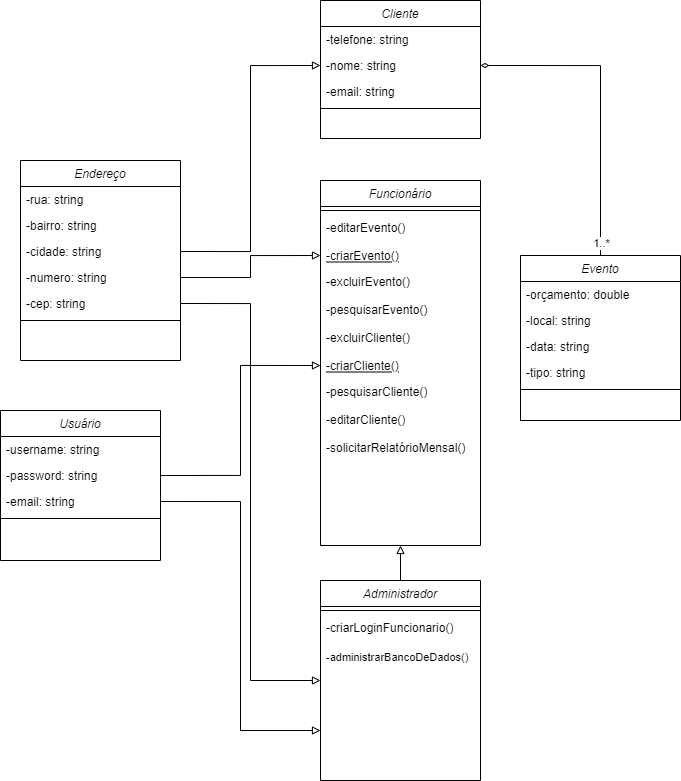

The diagram above was exported from draw.io. Its source (the exported page's mxGraphModel, read from the mxfile embedded in the PNG):
<mxGraphModel dx="2452" dy="2068" grid="1" gridSize="10" guides="1" tooltips="1" connect="1" arrows="1" fold="1" page="1" pageScale="1" pageWidth="827" pageHeight="1169" math="0" shadow="0">
  <root>
    <mxCell id="0" />
    <mxCell id="1" parent="0" />
    <mxCell id="2" value="Cliente" style="swimlane;fontStyle=2;align=center;verticalAlign=top;childLayout=stackLayout;horizontal=1;startSize=26;horizontalStack=0;resizeParent=1;resizeLast=0;collapsible=1;marginBottom=0;rounded=0;shadow=0;strokeWidth=1;" vertex="1" parent="1">
      <mxGeometry x="200" y="-20" width="160" height="138" as="geometry">
        <mxRectangle x="230" y="140" width="160" height="26" as="alternateBounds" />
      </mxGeometry>
    </mxCell>
    <mxCell id="3" value="-telefone: string" style="text;align=left;verticalAlign=top;spacingLeft=4;spacingRight=4;overflow=hidden;rotatable=0;points=[[0,0.5],[1,0.5]];portConstraint=eastwest;rounded=0;shadow=0;html=0;" vertex="1" parent="2">
      <mxGeometry y="26" width="160" height="26" as="geometry" />
    </mxCell>
    <mxCell id="4" value="-nome: string" style="text;align=left;verticalAlign=top;spacingLeft=4;spacingRight=4;overflow=hidden;rotatable=0;points=[[0,0.5],[1,0.5]];portConstraint=eastwest;" vertex="1" parent="2">
      <mxGeometry y="52" width="160" height="26" as="geometry" />
    </mxCell>
    <mxCell id="5" value="-email: string" style="text;align=left;verticalAlign=top;spacingLeft=4;spacingRight=4;overflow=hidden;rotatable=0;points=[[0,0.5],[1,0.5]];portConstraint=eastwest;rounded=0;shadow=0;html=0;" vertex="1" parent="2">
      <mxGeometry y="78" width="160" height="26" as="geometry" />
    </mxCell>
    <mxCell id="6" value="" style="line;html=1;strokeWidth=1;align=left;verticalAlign=middle;spacingTop=-1;spacingLeft=3;spacingRight=3;rotatable=0;labelPosition=right;points=[];portConstraint=eastwest;" vertex="1" parent="2">
      <mxGeometry y="104" width="160" height="8" as="geometry" />
    </mxCell>
    <mxCell id="7" value="Funcionário" style="swimlane;fontStyle=2;align=center;verticalAlign=top;childLayout=stackLayout;horizontal=1;startSize=26;horizontalStack=0;resizeParent=1;resizeLast=0;collapsible=1;marginBottom=0;rounded=0;shadow=0;strokeWidth=1;" vertex="1" parent="1">
      <mxGeometry x="200" y="160" width="160" height="365" as="geometry">
        <mxRectangle x="130" y="380" width="160" height="26" as="alternateBounds" />
      </mxGeometry>
    </mxCell>
    <mxCell id="8" value="" style="line;html=1;strokeWidth=1;align=left;verticalAlign=middle;spacingTop=-1;spacingLeft=3;spacingRight=3;rotatable=0;labelPosition=right;points=[];portConstraint=eastwest;" vertex="1" parent="7">
      <mxGeometry y="26" width="160" height="8" as="geometry" />
    </mxCell>
    <mxCell id="9" value="-editarEvento()" style="text;align=left;verticalAlign=top;spacingLeft=4;spacingRight=4;overflow=hidden;rotatable=0;points=[[0,0.5],[1,0.5]];portConstraint=eastwest;" vertex="1" parent="7">
      <mxGeometry y="34" width="160" height="28" as="geometry" />
    </mxCell>
    <mxCell id="10" value="-criarEvento()" style="text;align=left;verticalAlign=top;spacingLeft=4;spacingRight=4;overflow=hidden;rotatable=0;points=[[0,0.5],[1,0.5]];portConstraint=eastwest;fontStyle=4" vertex="1" parent="7">
      <mxGeometry y="62" width="160" height="26" as="geometry" />
    </mxCell>
    <mxCell id="11" value="-excluirEvento()" style="text;align=left;verticalAlign=top;spacingLeft=4;spacingRight=4;overflow=hidden;rotatable=0;points=[[0,0.5],[1,0.5]];portConstraint=eastwest;" vertex="1" parent="7">
      <mxGeometry y="88" width="160" height="28" as="geometry" />
    </mxCell>
    <mxCell id="12" value="-pesquisarEvento()" style="text;align=left;verticalAlign=top;spacingLeft=4;spacingRight=4;overflow=hidden;rotatable=0;points=[[0,0.5],[1,0.5]];portConstraint=eastwest;" vertex="1" parent="7">
      <mxGeometry y="116" width="160" height="28" as="geometry" />
    </mxCell>
    <mxCell id="13" value="-excluirCliente()" style="text;align=left;verticalAlign=top;spacingLeft=4;spacingRight=4;overflow=hidden;rotatable=0;points=[[0,0.5],[1,0.5]];portConstraint=eastwest;" vertex="1" parent="7">
      <mxGeometry y="144" width="160" height="28" as="geometry" />
    </mxCell>
    <mxCell id="14" value="-criarCliente()" style="text;align=left;verticalAlign=top;spacingLeft=4;spacingRight=4;overflow=hidden;rotatable=0;points=[[0,0.5],[1,0.5]];portConstraint=eastwest;fontStyle=4" vertex="1" parent="7">
      <mxGeometry y="172" width="160" height="26" as="geometry" />
    </mxCell>
    <mxCell id="15" value="-pesquisarCliente()" style="text;align=left;verticalAlign=top;spacingLeft=4;spacingRight=4;overflow=hidden;rotatable=0;points=[[0,0.5],[1,0.5]];portConstraint=eastwest;" vertex="1" parent="7">
      <mxGeometry y="198" width="160" height="28" as="geometry" />
    </mxCell>
    <mxCell id="16" value="-editarCliente()" style="text;align=left;verticalAlign=top;spacingLeft=4;spacingRight=4;overflow=hidden;rotatable=0;points=[[0,0.5],[1,0.5]];portConstraint=eastwest;" vertex="1" parent="7">
      <mxGeometry y="226" width="160" height="28" as="geometry" />
    </mxCell>
    <mxCell id="17" value="-solicitarRelatórioMensal()" style="text;align=left;verticalAlign=top;spacingLeft=4;spacingRight=4;overflow=hidden;rotatable=0;points=[[0,0.5],[1,0.5]];portConstraint=eastwest;" vertex="1" parent="7">
      <mxGeometry y="254" width="160" height="28" as="geometry" />
    </mxCell>
    <mxCell id="18" style="edgeStyle=orthogonalEdgeStyle;rounded=0;orthogonalLoop=1;jettySize=auto;html=1;exitX=0.5;exitY=0;exitDx=0;exitDy=0;entryX=1;entryY=0.5;entryDx=0;entryDy=0;fontSize=11;endArrow=diamondThin;endFill=0;" edge="1" source="20" target="4" parent="1">
      <mxGeometry relative="1" as="geometry" />
    </mxCell>
    <mxCell id="19" value="1..*" style="edgeLabel;html=1;align=center;verticalAlign=middle;resizable=0;points=[];fontSize=11;" vertex="1" connectable="0" parent="18">
      <mxGeometry x="-0.1928" relative="1" as="geometry">
        <mxPoint y="112" as="offset" />
      </mxGeometry>
    </mxCell>
    <mxCell id="20" value="Evento" style="swimlane;fontStyle=2;align=center;verticalAlign=top;childLayout=stackLayout;horizontal=1;startSize=26;horizontalStack=0;resizeParent=1;resizeLast=0;collapsible=1;marginBottom=0;rounded=0;shadow=0;strokeWidth=1;" vertex="1" parent="1">
      <mxGeometry x="400" y="235" width="160" height="165" as="geometry">
        <mxRectangle x="550" y="140" width="160" height="26" as="alternateBounds" />
      </mxGeometry>
    </mxCell>
    <mxCell id="21" value="-orçamento: double" style="text;align=left;verticalAlign=top;spacingLeft=4;spacingRight=4;overflow=hidden;rotatable=0;points=[[0,0.5],[1,0.5]];portConstraint=eastwest;" vertex="1" parent="20">
      <mxGeometry y="26" width="160" height="26" as="geometry" />
    </mxCell>
    <mxCell id="22" value="-local: string" style="text;align=left;verticalAlign=top;spacingLeft=4;spacingRight=4;overflow=hidden;rotatable=0;points=[[0,0.5],[1,0.5]];portConstraint=eastwest;rounded=0;shadow=0;html=0;" vertex="1" parent="20">
      <mxGeometry y="52" width="160" height="26" as="geometry" />
    </mxCell>
    <mxCell id="23" value="-data: string" style="text;align=left;verticalAlign=top;spacingLeft=4;spacingRight=4;overflow=hidden;rotatable=0;points=[[0,0.5],[1,0.5]];portConstraint=eastwest;rounded=0;shadow=0;html=0;" vertex="1" parent="20">
      <mxGeometry y="78" width="160" height="26" as="geometry" />
    </mxCell>
    <mxCell id="24" value="-tipo: string" style="text;align=left;verticalAlign=top;spacingLeft=4;spacingRight=4;overflow=hidden;rotatable=0;points=[[0,0.5],[1,0.5]];portConstraint=eastwest;rounded=0;shadow=0;html=0;" vertex="1" parent="20">
      <mxGeometry y="104" width="160" height="26" as="geometry" />
    </mxCell>
    <mxCell id="25" value="" style="line;html=1;strokeWidth=1;align=left;verticalAlign=middle;spacingTop=-1;spacingLeft=3;spacingRight=3;rotatable=0;labelPosition=right;points=[];portConstraint=eastwest;" vertex="1" parent="20">
      <mxGeometry y="130" width="160" height="8" as="geometry" />
    </mxCell>
    <mxCell id="26" style="edgeStyle=orthogonalEdgeStyle;rounded=0;orthogonalLoop=1;jettySize=auto;html=1;exitX=0.5;exitY=0;exitDx=0;exitDy=0;entryX=0.5;entryY=1;entryDx=0;entryDy=0;fontSize=11;endArrow=block;endFill=0;" edge="1" target="7" parent="1">
      <mxGeometry relative="1" as="geometry">
        <mxPoint x="280" y="564.9999999999995" as="sourcePoint" />
      </mxGeometry>
    </mxCell>
    <mxCell id="27" value="Administrador" style="swimlane;fontStyle=2;align=center;verticalAlign=top;childLayout=stackLayout;horizontal=1;startSize=26;horizontalStack=0;resizeParent=1;resizeLast=0;collapsible=1;marginBottom=0;rounded=0;shadow=0;strokeWidth=1;" vertex="1" parent="1">
      <mxGeometry x="200" y="560" width="160" height="200" as="geometry">
        <mxRectangle x="230" y="140" width="160" height="26" as="alternateBounds" />
      </mxGeometry>
    </mxCell>
    <mxCell id="28" value="" style="line;html=1;strokeWidth=1;align=left;verticalAlign=middle;spacingTop=-1;spacingLeft=3;spacingRight=3;rotatable=0;labelPosition=right;points=[];portConstraint=eastwest;" vertex="1" parent="27">
      <mxGeometry y="26" width="160" height="8" as="geometry" />
    </mxCell>
    <mxCell id="29" value="-criarLoginFuncionario()" style="text;align=left;verticalAlign=top;spacingLeft=4;spacingRight=4;overflow=hidden;rotatable=0;points=[[0,0.5],[1,0.5]];portConstraint=eastwest;" vertex="1" parent="27">
      <mxGeometry y="34" width="160" height="30" as="geometry" />
    </mxCell>
    <mxCell id="30" value="-administrarBancoDeDados()" style="text;align=left;verticalAlign=top;spacingLeft=4;spacingRight=4;overflow=hidden;rotatable=0;points=[[0,0.5],[1,0.5]];portConstraint=eastwest;fontSize=11;" vertex="1" parent="27">
      <mxGeometry y="64" width="160" height="26" as="geometry" />
    </mxCell>
    <mxCell id="31" value="Endereço" style="swimlane;fontStyle=2;align=center;verticalAlign=top;childLayout=stackLayout;horizontal=1;startSize=26;horizontalStack=0;resizeParent=1;resizeLast=0;collapsible=1;marginBottom=0;rounded=0;shadow=0;strokeWidth=1;" vertex="1" parent="1">
      <mxGeometry x="-100" y="140" width="160" height="200" as="geometry">
        <mxRectangle x="230" y="140" width="160" height="26" as="alternateBounds" />
      </mxGeometry>
    </mxCell>
    <mxCell id="32" value="-rua: string" style="text;align=left;verticalAlign=top;spacingLeft=4;spacingRight=4;overflow=hidden;rotatable=0;points=[[0,0.5],[1,0.5]];portConstraint=eastwest;rounded=0;shadow=0;html=0;" vertex="1" parent="31">
      <mxGeometry y="26" width="160" height="26" as="geometry" />
    </mxCell>
    <mxCell id="33" value="-bairro: string" style="text;align=left;verticalAlign=top;spacingLeft=4;spacingRight=4;overflow=hidden;rotatable=0;points=[[0,0.5],[1,0.5]];portConstraint=eastwest;" vertex="1" parent="31">
      <mxGeometry y="52" width="160" height="26" as="geometry" />
    </mxCell>
    <mxCell id="34" value="-cidade: string" style="text;align=left;verticalAlign=top;spacingLeft=4;spacingRight=4;overflow=hidden;rotatable=0;points=[[0,0.5],[1,0.5]];portConstraint=eastwest;rounded=0;shadow=0;html=0;" vertex="1" parent="31">
      <mxGeometry y="78" width="160" height="26" as="geometry" />
    </mxCell>
    <mxCell id="35" value="-numero: string" style="text;align=left;verticalAlign=top;spacingLeft=4;spacingRight=4;overflow=hidden;rotatable=0;points=[[0,0.5],[1,0.5]];portConstraint=eastwest;rounded=0;shadow=0;html=0;" vertex="1" parent="31">
      <mxGeometry y="104" width="160" height="26" as="geometry" />
    </mxCell>
    <mxCell id="36" value="-cep: string" style="text;align=left;verticalAlign=top;spacingLeft=4;spacingRight=4;overflow=hidden;rotatable=0;points=[[0,0.5],[1,0.5]];portConstraint=eastwest;rounded=0;shadow=0;html=0;" vertex="1" parent="31">
      <mxGeometry y="130" width="160" height="26" as="geometry" />
    </mxCell>
    <mxCell id="37" value="" style="line;html=1;strokeWidth=1;align=left;verticalAlign=middle;spacingTop=-1;spacingLeft=3;spacingRight=3;rotatable=0;labelPosition=right;points=[];portConstraint=eastwest;" vertex="1" parent="31">
      <mxGeometry y="156" width="160" height="8" as="geometry" />
    </mxCell>
    <mxCell id="38" style="edgeStyle=orthogonalEdgeStyle;rounded=0;orthogonalLoop=1;jettySize=auto;html=1;exitX=1;exitY=0.5;exitDx=0;exitDy=0;entryX=0;entryY=0.5;entryDx=0;entryDy=0;endArrow=block;endFill=0;" edge="1" source="35" target="10" parent="1">
      <mxGeometry relative="1" as="geometry" />
    </mxCell>
    <mxCell id="39" style="edgeStyle=orthogonalEdgeStyle;rounded=0;orthogonalLoop=1;jettySize=auto;html=1;exitX=1;exitY=0.5;exitDx=0;exitDy=0;entryX=0;entryY=0.5;entryDx=0;entryDy=0;endArrow=block;endFill=0;" edge="1" source="34" target="4" parent="1">
      <mxGeometry relative="1" as="geometry" />
    </mxCell>
    <mxCell id="40" value="Usuário" style="swimlane;fontStyle=2;align=center;verticalAlign=top;childLayout=stackLayout;horizontal=1;startSize=26;horizontalStack=0;resizeParent=1;resizeLast=0;collapsible=1;marginBottom=0;rounded=0;shadow=0;strokeWidth=1;" vertex="1" parent="1">
      <mxGeometry x="-120" y="390" width="160" height="150" as="geometry">
        <mxRectangle x="230" y="140" width="160" height="26" as="alternateBounds" />
      </mxGeometry>
    </mxCell>
    <mxCell id="41" value="-username: string    " style="text;align=left;verticalAlign=top;spacingLeft=4;spacingRight=4;overflow=hidden;rotatable=0;points=[[0,0.5],[1,0.5]];portConstraint=eastwest;rounded=0;shadow=0;html=0;" vertex="1" parent="40">
      <mxGeometry y="26" width="160" height="26" as="geometry" />
    </mxCell>
    <mxCell id="42" value="-password: string" style="text;align=left;verticalAlign=top;spacingLeft=4;spacingRight=4;overflow=hidden;rotatable=0;points=[[0,0.5],[1,0.5]];portConstraint=eastwest;" vertex="1" parent="40">
      <mxGeometry y="52" width="160" height="26" as="geometry" />
    </mxCell>
    <mxCell id="43" value="-email: string" style="text;align=left;verticalAlign=top;spacingLeft=4;spacingRight=4;overflow=hidden;rotatable=0;points=[[0,0.5],[1,0.5]];portConstraint=eastwest;rounded=0;shadow=0;html=0;" vertex="1" parent="40">
      <mxGeometry y="78" width="160" height="26" as="geometry" />
    </mxCell>
    <mxCell id="44" value="" style="line;html=1;strokeWidth=1;align=left;verticalAlign=middle;spacingTop=-1;spacingLeft=3;spacingRight=3;rotatable=0;labelPosition=right;points=[];portConstraint=eastwest;" vertex="1" parent="40">
      <mxGeometry y="104" width="160" height="8" as="geometry" />
    </mxCell>
    <mxCell id="45" style="edgeStyle=orthogonalEdgeStyle;rounded=0;orthogonalLoop=1;jettySize=auto;html=1;exitX=1;exitY=0.5;exitDx=0;exitDy=0;entryX=0;entryY=0.5;entryDx=0;entryDy=0;endArrow=block;endFill=0;" edge="1" source="36" target="27" parent="1">
      <mxGeometry relative="1" as="geometry" />
    </mxCell>
    <mxCell id="46" style="edgeStyle=orthogonalEdgeStyle;rounded=0;orthogonalLoop=1;jettySize=auto;html=1;exitX=1;exitY=0.5;exitDx=0;exitDy=0;entryX=0;entryY=0.5;entryDx=0;entryDy=0;endArrow=block;endFill=0;" edge="1" source="42" target="14" parent="1">
      <mxGeometry relative="1" as="geometry" />
    </mxCell>
    <mxCell id="47" style="edgeStyle=orthogonalEdgeStyle;rounded=0;orthogonalLoop=1;jettySize=auto;html=1;exitX=1;exitY=0.5;exitDx=0;exitDy=0;entryX=0;entryY=0.75;entryDx=0;entryDy=0;endArrow=block;endFill=0;" edge="1" source="43" target="27" parent="1">
      <mxGeometry relative="1" as="geometry">
        <mxPoint x="190" y="710" as="targetPoint" />
      </mxGeometry>
    </mxCell>
  </root>
</mxGraphModel>